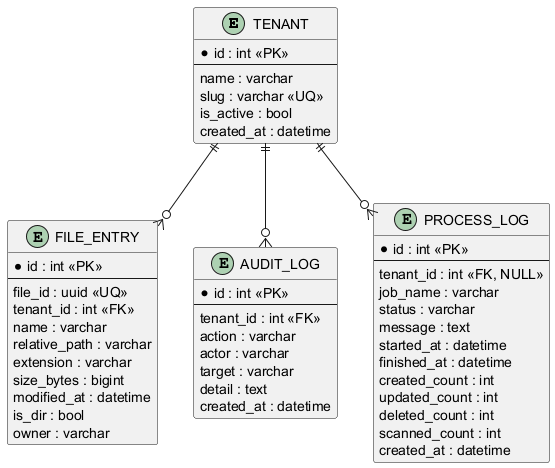

The diagram above was rendered by PlantUML. Its source (embedded in the PNG):
@startuml
entity "TENANT" as TENANT {
  * id : int <<PK>>
  --
  name : varchar
  slug : varchar <<UQ>>
  is_active : bool
  created_at : datetime
}

entity "FILE_ENTRY" as FILE_ENTRY {
  * id : int <<PK>>
  --
  file_id : uuid <<UQ>>
  tenant_id : int <<FK>>
  name : varchar
  relative_path : varchar
  extension : varchar
  size_bytes : bigint
  modified_at : datetime
  is_dir : bool
  owner : varchar
}

entity "AUDIT_LOG" as AUDIT_LOG {
  * id : int <<PK>>
  --
  tenant_id : int <<FK>>
  action : varchar
  actor : varchar
  target : varchar
  detail : text
  created_at : datetime
}

entity "PROCESS_LOG" as PROCESS_LOG {
  * id : int <<PK>>
  --
  tenant_id : int <<FK, NULL>>
  job_name : varchar
  status : varchar
  message : text
  started_at : datetime
  finished_at : datetime
  created_count : int
  updated_count : int
  deleted_count : int
  scanned_count : int
  created_at : datetime
}

TENANT ||--o{ FILE_ENTRY
TENANT ||--o{ AUDIT_LOG
TENANT ||--o{ PROCESS_LOG
@enduml